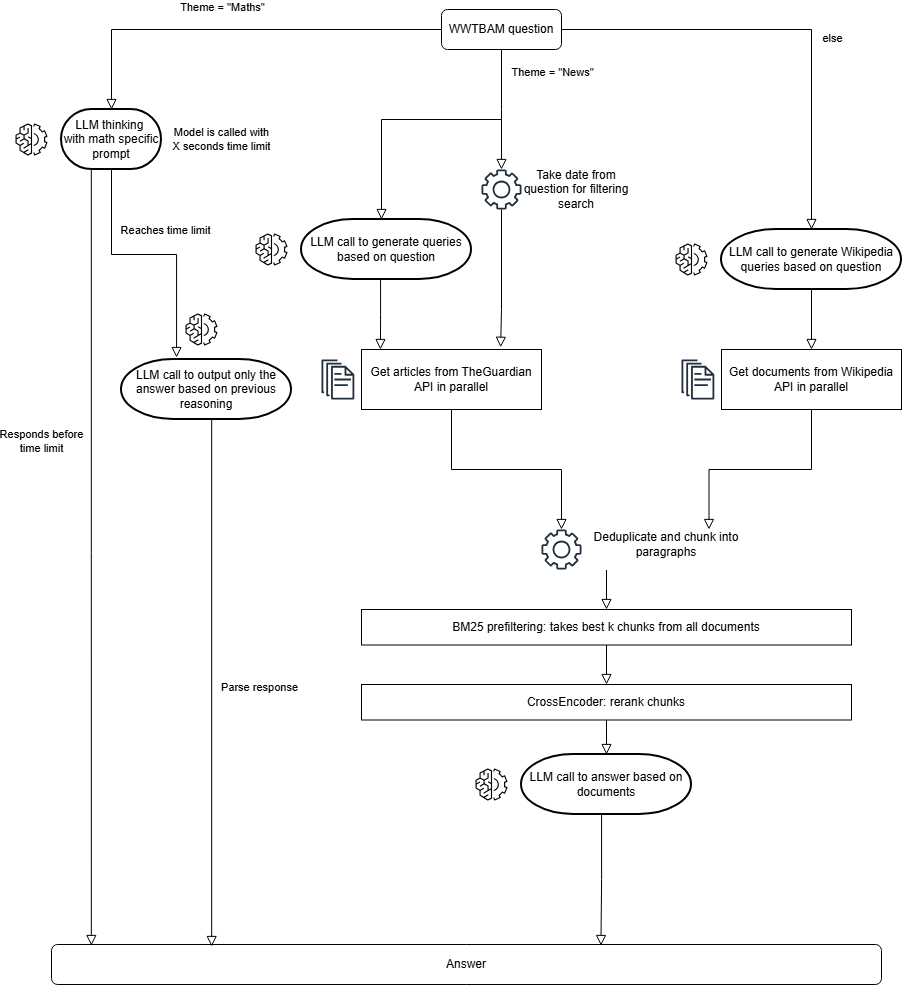

The diagram above was exported from draw.io. Its source (the exported page's mxGraphModel, read from the mxfile embedded in the PNG):
<mxGraphModel dx="1668" dy="1184" grid="1" gridSize="10" guides="1" tooltips="1" connect="1" arrows="1" fold="1" page="1" pageScale="1" pageWidth="827" pageHeight="1169" math="0" shadow="0">
  <root>
    <mxCell id="WIyWlLk6GJQsqaUBKTNV-0" />
    <mxCell id="WIyWlLk6GJQsqaUBKTNV-1" parent="WIyWlLk6GJQsqaUBKTNV-0" />
    <mxCell id="WIyWlLk6GJQsqaUBKTNV-2" edge="1" parent="WIyWlLk6GJQsqaUBKTNV-1" source="WIyWlLk6GJQsqaUBKTNV-3" style="rounded=0;html=1;jettySize=auto;orthogonalLoop=1;fontSize=11;endArrow=block;endFill=0;endSize=8;strokeWidth=1;shadow=0;labelBackgroundColor=none;edgeStyle=orthogonalEdgeStyle;entryX=0.5;entryY=0;entryDx=0;entryDy=0;entryPerimeter=0;" target="xQ5ggyM7qtupRgxLLono-6" value="">
      <mxGeometry relative="1" as="geometry">
        <mxPoint x="140" y="170" as="targetPoint" />
      </mxGeometry>
    </mxCell>
    <mxCell id="xQ5ggyM7qtupRgxLLono-0" connectable="0" parent="WIyWlLk6GJQsqaUBKTNV-2" style="edgeLabel;html=1;align=center;verticalAlign=middle;resizable=0;points=[];" value="Theme = &quot;Maths&quot;" vertex="1">
      <mxGeometry relative="1" x="0.5" y="2" as="geometry">
        <mxPoint x="88" y="-25" as="offset" />
      </mxGeometry>
    </mxCell>
    <mxCell id="WIyWlLk6GJQsqaUBKTNV-3" parent="WIyWlLk6GJQsqaUBKTNV-1" style="rounded=1;whiteSpace=wrap;html=1;fontSize=12;glass=0;strokeWidth=1;shadow=0;" value="WWTBAM question" vertex="1">
      <mxGeometry height="40" width="120" x="320" y="70" as="geometry" />
    </mxCell>
    <mxCell id="WIyWlLk6GJQsqaUBKTNV-4" edge="1" parent="WIyWlLk6GJQsqaUBKTNV-1" source="xQ5ggyM7qtupRgxLLono-6" style="rounded=0;html=1;jettySize=auto;orthogonalLoop=1;fontSize=11;endArrow=block;endFill=0;endSize=8;strokeWidth=1;shadow=0;labelBackgroundColor=none;edgeStyle=orthogonalEdgeStyle;exitX=0.5;exitY=1;exitDx=0;exitDy=0;exitPerimeter=0;entryX=0.048;entryY=0.025;entryDx=0;entryDy=0;entryPerimeter=0;" target="WIyWlLk6GJQsqaUBKTNV-11" value="">
      <mxGeometry relative="1" x="-0.6001" y="-50" as="geometry">
        <mxPoint as="offset" />
        <Array as="points">
          <mxPoint x="-30" y="230" />
        </Array>
        <mxPoint x="-10" y="250" as="sourcePoint" />
        <mxPoint x="-29.700000000000045" y="688" as="targetPoint" />
      </mxGeometry>
    </mxCell>
    <mxCell id="xQ5ggyM7qtupRgxLLono-7" connectable="0" parent="WIyWlLk6GJQsqaUBKTNV-4" style="edgeLabel;html=1;align=center;verticalAlign=middle;resizable=0;points=[];" value="Responds before&lt;div&gt;time limit&lt;/div&gt;" vertex="1">
      <mxGeometry relative="1" x="-0.2222" y="-2" as="geometry">
        <mxPoint x="-48" y="-18" as="offset" />
      </mxGeometry>
    </mxCell>
    <mxCell id="WIyWlLk6GJQsqaUBKTNV-11" parent="WIyWlLk6GJQsqaUBKTNV-1" style="rounded=1;whiteSpace=wrap;html=1;fontSize=12;glass=0;strokeWidth=1;shadow=0;" value="Answer" vertex="1">
      <mxGeometry height="40" width="830" x="-70" y="1005" as="geometry" />
    </mxCell>
    <mxCell id="xQ5ggyM7qtupRgxLLono-1" edge="1" parent="WIyWlLk6GJQsqaUBKTNV-1" source="WIyWlLk6GJQsqaUBKTNV-3" style="rounded=0;html=1;jettySize=auto;orthogonalLoop=1;fontSize=11;endArrow=block;endFill=0;endSize=8;strokeWidth=1;shadow=0;labelBackgroundColor=none;edgeStyle=orthogonalEdgeStyle;exitX=0.5;exitY=1;exitDx=0;exitDy=0;" target="2ly6VE8cOU_ZzrDg5zEe-2" value="">
      <mxGeometry relative="1" as="geometry">
        <Array as="points">
          <mxPoint x="380" y="170" />
          <mxPoint x="380" y="170" />
        </Array>
        <mxPoint x="510" y="190" as="sourcePoint" />
        <mxPoint x="380" y="240" as="targetPoint" />
      </mxGeometry>
    </mxCell>
    <mxCell id="xQ5ggyM7qtupRgxLLono-2" connectable="0" parent="xQ5ggyM7qtupRgxLLono-1" style="edgeLabel;html=1;align=center;verticalAlign=middle;resizable=0;points=[];" value="Theme = &quot;News&quot;" vertex="1">
      <mxGeometry relative="1" x="0.5" y="2" as="geometry">
        <mxPoint x="48" y="-68" as="offset" />
      </mxGeometry>
    </mxCell>
    <mxCell id="xQ5ggyM7qtupRgxLLono-3" edge="1" parent="WIyWlLk6GJQsqaUBKTNV-1" source="WIyWlLk6GJQsqaUBKTNV-3" style="rounded=0;html=1;jettySize=auto;orthogonalLoop=1;fontSize=11;endArrow=block;endFill=0;endSize=8;strokeWidth=1;shadow=0;labelBackgroundColor=none;edgeStyle=orthogonalEdgeStyle;exitX=1;exitY=0.5;exitDx=0;exitDy=0;entryX=0.5;entryY=0;entryDx=0;entryDy=0;entryPerimeter=0;" target="2ly6VE8cOU_ZzrDg5zEe-29" value="">
      <mxGeometry relative="1" as="geometry">
        <mxPoint x="500" y="240" as="sourcePoint" />
        <mxPoint x="680" y="290" as="targetPoint" />
      </mxGeometry>
    </mxCell>
    <mxCell id="xQ5ggyM7qtupRgxLLono-4" connectable="0" parent="xQ5ggyM7qtupRgxLLono-3" style="edgeLabel;html=1;align=center;verticalAlign=middle;resizable=0;points=[];" value="else" vertex="1">
      <mxGeometry relative="1" x="0.5" y="2" as="geometry">
        <mxPoint x="18" y="-80" as="offset" />
      </mxGeometry>
    </mxCell>
    <mxCell id="xQ5ggyM7qtupRgxLLono-6" parent="WIyWlLk6GJQsqaUBKTNV-1" style="strokeWidth=2;html=1;shape=mxgraph.flowchart.terminator;whiteSpace=wrap;" value="LLM thinking&amp;nbsp;&lt;div&gt;with math specific prompt&lt;/div&gt;" vertex="1">
      <mxGeometry height="60" width="100" x="-60" y="170" as="geometry" />
    </mxCell>
    <mxCell id="xQ5ggyM7qtupRgxLLono-8" edge="1" parent="WIyWlLk6GJQsqaUBKTNV-1" source="xQ5ggyM7qtupRgxLLono-6" style="rounded=0;html=1;jettySize=auto;orthogonalLoop=1;fontSize=11;endArrow=block;endFill=0;endSize=8;strokeWidth=1;shadow=0;labelBackgroundColor=none;edgeStyle=orthogonalEdgeStyle;exitX=0.5;exitY=1;exitDx=0;exitDy=0;exitPerimeter=0;entryX=0.324;entryY=-0.033;entryDx=0;entryDy=0;entryPerimeter=0;" target="xQ5ggyM7qtupRgxLLono-10" value="Model is called with&lt;div&gt;X seconds time limit&lt;/div&gt;">
      <mxGeometry relative="1" x="-1" y="114" as="geometry">
        <mxPoint x="-4" y="-30" as="offset" />
        <Array as="points">
          <mxPoint x="-10" y="315" />
          <mxPoint x="55" y="315" />
        </Array>
        <mxPoint x="124" y="310" as="sourcePoint" />
        <mxPoint x="100" y="360" as="targetPoint" />
      </mxGeometry>
    </mxCell>
    <mxCell id="xQ5ggyM7qtupRgxLLono-9" connectable="0" parent="xQ5ggyM7qtupRgxLLono-8" style="edgeLabel;html=1;align=center;verticalAlign=middle;resizable=0;points=[];" value="Reaches time limit" vertex="1">
      <mxGeometry relative="1" x="-0.2222" y="-2" as="geometry">
        <mxPoint x="40" y="-27" as="offset" />
      </mxGeometry>
    </mxCell>
    <mxCell id="xQ5ggyM7qtupRgxLLono-10" parent="WIyWlLk6GJQsqaUBKTNV-1" style="strokeWidth=2;html=1;shape=mxgraph.flowchart.terminator;whiteSpace=wrap;" value="LLM call to output only the answer based on previous reasoning" vertex="1">
      <mxGeometry height="60" width="170" y="420" as="geometry" />
    </mxCell>
    <mxCell id="xQ5ggyM7qtupRgxLLono-11" edge="1" parent="WIyWlLk6GJQsqaUBKTNV-1" source="xQ5ggyM7qtupRgxLLono-10" style="rounded=0;html=1;jettySize=auto;orthogonalLoop=1;fontSize=11;endArrow=block;endFill=0;endSize=8;strokeWidth=1;shadow=0;labelBackgroundColor=none;edgeStyle=orthogonalEdgeStyle;exitX=0.5;exitY=1;exitDx=0;exitDy=0;exitPerimeter=0;entryX=0.193;entryY=0.05;entryDx=0;entryDy=0;entryPerimeter=0;" target="WIyWlLk6GJQsqaUBKTNV-11" value="">
      <mxGeometry relative="1" x="-1" y="114" as="geometry">
        <mxPoint x="-4" y="-30" as="offset" />
        <Array as="points">
          <mxPoint x="90" y="480" />
        </Array>
        <mxPoint x="160" y="520" as="sourcePoint" />
        <mxPoint x="72.5" y="690" as="targetPoint" />
      </mxGeometry>
    </mxCell>
    <mxCell id="xQ5ggyM7qtupRgxLLono-12" connectable="0" parent="xQ5ggyM7qtupRgxLLono-11" style="edgeLabel;html=1;align=center;verticalAlign=middle;resizable=0;points=[];rotation=0;" value="Parse response" vertex="1">
      <mxGeometry relative="1" x="-0.2222" y="-2" as="geometry">
        <mxPoint x="49" y="66" as="offset" />
      </mxGeometry>
    </mxCell>
    <mxCell id="2ly6VE8cOU_ZzrDg5zEe-2" parent="WIyWlLk6GJQsqaUBKTNV-1" style="sketch=0;outlineConnect=0;fontColor=#232F3E;gradientColor=none;fillColor=#232F3D;strokeColor=none;dashed=0;verticalLabelPosition=bottom;verticalAlign=top;align=center;html=1;fontSize=12;fontStyle=0;aspect=fixed;pointerEvents=1;shape=mxgraph.aws4.gear;" value="" vertex="1">
      <mxGeometry height="40" width="40" x="360" y="230" as="geometry" />
    </mxCell>
    <mxCell id="2ly6VE8cOU_ZzrDg5zEe-3" parent="WIyWlLk6GJQsqaUBKTNV-1" style="text;html=1;whiteSpace=wrap;strokeColor=none;fillColor=none;align=center;verticalAlign=middle;rounded=0;" value="Take date from question for filtering search" vertex="1">
      <mxGeometry height="30" width="110" x="400" y="235" as="geometry" />
    </mxCell>
    <mxCell id="2ly6VE8cOU_ZzrDg5zEe-4" parent="WIyWlLk6GJQsqaUBKTNV-1" style="strokeWidth=2;html=1;shape=mxgraph.flowchart.terminator;whiteSpace=wrap;" value="LLM call to generate queries based on question" vertex="1">
      <mxGeometry height="60" width="170" x="180" y="280" as="geometry" />
    </mxCell>
    <mxCell id="2ly6VE8cOU_ZzrDg5zEe-6" edge="1" parent="WIyWlLk6GJQsqaUBKTNV-1" source="2ly6VE8cOU_ZzrDg5zEe-2" style="rounded=0;html=1;jettySize=auto;orthogonalLoop=1;fontSize=11;endArrow=block;endFill=0;endSize=8;strokeWidth=1;shadow=0;labelBackgroundColor=none;edgeStyle=orthogonalEdgeStyle;entryX=0.773;entryY=-0.037;entryDx=0;entryDy=0;entryPerimeter=0;" target="2ly6VE8cOU_ZzrDg5zEe-12" value="">
      <mxGeometry relative="1" as="geometry">
        <Array as="points">
          <mxPoint x="380" y="370" />
          <mxPoint x="379" y="370" />
        </Array>
        <mxPoint x="240" y="270" as="sourcePoint" />
        <mxPoint x="380" y="390" as="targetPoint" />
      </mxGeometry>
    </mxCell>
    <mxCell id="2ly6VE8cOU_ZzrDg5zEe-8" edge="1" parent="WIyWlLk6GJQsqaUBKTNV-1" style="rounded=0;html=1;jettySize=auto;orthogonalLoop=1;fontSize=11;endArrow=block;endFill=0;endSize=8;strokeWidth=1;shadow=0;labelBackgroundColor=none;edgeStyle=orthogonalEdgeStyle;" value="">
      <mxGeometry relative="1" as="geometry">
        <Array as="points">
          <mxPoint x="260" y="180" />
        </Array>
        <mxPoint x="380" y="180" as="sourcePoint" />
        <mxPoint x="260" y="280" as="targetPoint" />
      </mxGeometry>
    </mxCell>
    <mxCell id="2ly6VE8cOU_ZzrDg5zEe-10" edge="1" parent="WIyWlLk6GJQsqaUBKTNV-1" source="2ly6VE8cOU_ZzrDg5zEe-4" style="rounded=0;html=1;jettySize=auto;orthogonalLoop=1;fontSize=11;endArrow=block;endFill=0;endSize=8;strokeWidth=1;shadow=0;labelBackgroundColor=none;edgeStyle=orthogonalEdgeStyle;exitX=0.465;exitY=0.983;exitDx=0;exitDy=0;exitPerimeter=0;entryX=0.105;entryY=0;entryDx=0;entryDy=0;entryPerimeter=0;" target="2ly6VE8cOU_ZzrDg5zEe-12" value="">
      <mxGeometry relative="1" as="geometry">
        <mxPoint x="320" y="380" as="sourcePoint" />
        <mxPoint x="259" y="405" as="targetPoint" />
      </mxGeometry>
    </mxCell>
    <mxCell id="2ly6VE8cOU_ZzrDg5zEe-12" parent="WIyWlLk6GJQsqaUBKTNV-1" style="rounded=0;whiteSpace=wrap;html=1;" value="Get articles from TheGuardian API in parallel" vertex="1">
      <mxGeometry height="60" width="180" x="240" y="410" as="geometry" />
    </mxCell>
    <mxCell id="2ly6VE8cOU_ZzrDg5zEe-11" parent="WIyWlLk6GJQsqaUBKTNV-1" style="sketch=0;outlineConnect=0;fontColor=#232F3E;gradientColor=none;fillColor=#232F3D;strokeColor=none;dashed=0;verticalLabelPosition=bottom;verticalAlign=top;align=center;html=1;fontSize=12;fontStyle=0;aspect=fixed;pointerEvents=1;shape=mxgraph.aws4.documents;" value="" vertex="1">
      <mxGeometry height="40" width="32.82" x="200" y="420" as="geometry" />
    </mxCell>
    <mxCell id="2ly6VE8cOU_ZzrDg5zEe-13" parent="WIyWlLk6GJQsqaUBKTNV-1" style="rounded=0;whiteSpace=wrap;html=1;" value="BM25 prefiltering: takes best k chunks from all documents" vertex="1">
      <mxGeometry height="35.5" width="490" x="240" y="670" as="geometry" />
    </mxCell>
    <mxCell id="2ly6VE8cOU_ZzrDg5zEe-14" parent="WIyWlLk6GJQsqaUBKTNV-1" style="rounded=0;whiteSpace=wrap;html=1;" value="CrossEncoder: rerank chunks" vertex="1">
      <mxGeometry height="35.5" width="490" x="240" y="745" as="geometry" />
    </mxCell>
    <mxCell id="2ly6VE8cOU_ZzrDg5zEe-15" edge="1" parent="WIyWlLk6GJQsqaUBKTNV-1" source="2ly6VE8cOU_ZzrDg5zEe-12" style="rounded=0;html=1;jettySize=auto;orthogonalLoop=1;fontSize=11;endArrow=block;endFill=0;endSize=8;strokeWidth=1;shadow=0;labelBackgroundColor=none;edgeStyle=orthogonalEdgeStyle;exitX=0.5;exitY=1;exitDx=0;exitDy=0;" target="2ly6VE8cOU_ZzrDg5zEe-22" value="">
      <mxGeometry relative="1" as="geometry">
        <mxPoint x="555" y="460" as="sourcePoint" />
        <mxPoint x="550" y="600" as="targetPoint" />
      </mxGeometry>
    </mxCell>
    <mxCell id="2ly6VE8cOU_ZzrDg5zEe-16" edge="1" parent="WIyWlLk6GJQsqaUBKTNV-1" source="2ly6VE8cOU_ZzrDg5zEe-13" style="rounded=0;html=1;jettySize=auto;orthogonalLoop=1;fontSize=11;endArrow=block;endFill=0;endSize=8;strokeWidth=1;shadow=0;labelBackgroundColor=none;edgeStyle=orthogonalEdgeStyle;entryX=0.5;entryY=0;entryDx=0;entryDy=0;exitX=0.5;exitY=1;exitDx=0;exitDy=0;" target="2ly6VE8cOU_ZzrDg5zEe-14" value="">
      <mxGeometry relative="1" as="geometry">
        <mxPoint x="455" y="625" as="sourcePoint" />
        <mxPoint x="450" y="765" as="targetPoint" />
      </mxGeometry>
    </mxCell>
    <mxCell id="2ly6VE8cOU_ZzrDg5zEe-17" edge="1" parent="WIyWlLk6GJQsqaUBKTNV-1" source="2ly6VE8cOU_ZzrDg5zEe-14" style="rounded=0;html=1;jettySize=auto;orthogonalLoop=1;fontSize=11;endArrow=block;endFill=0;endSize=8;strokeWidth=1;shadow=0;labelBackgroundColor=none;edgeStyle=orthogonalEdgeStyle;exitX=0.5;exitY=1;exitDx=0;exitDy=0;" value="">
      <mxGeometry relative="1" as="geometry">
        <mxPoint x="425" y="845" as="sourcePoint" />
        <mxPoint x="485" y="815" as="targetPoint" />
      </mxGeometry>
    </mxCell>
    <mxCell id="2ly6VE8cOU_ZzrDg5zEe-18" parent="WIyWlLk6GJQsqaUBKTNV-1" style="strokeWidth=2;html=1;shape=mxgraph.flowchart.terminator;whiteSpace=wrap;" value="LLM call to answer based on documents" vertex="1">
      <mxGeometry height="60" width="170" x="400" y="815" as="geometry" />
    </mxCell>
    <mxCell id="2ly6VE8cOU_ZzrDg5zEe-21" edge="1" parent="WIyWlLk6GJQsqaUBKTNV-1" style="rounded=0;html=1;jettySize=auto;orthogonalLoop=1;fontSize=11;endArrow=block;endFill=0;endSize=8;strokeWidth=1;shadow=0;labelBackgroundColor=none;edgeStyle=orthogonalEdgeStyle;entryX=0.5;entryY=0;entryDx=0;entryDy=0;exitX=0.5;exitY=1;exitDx=0;exitDy=0;" value="">
      <mxGeometry relative="1" as="geometry">
        <mxPoint x="485" y="630.5" as="sourcePoint" />
        <mxPoint x="485" y="670" as="targetPoint" />
      </mxGeometry>
    </mxCell>
    <mxCell id="2ly6VE8cOU_ZzrDg5zEe-22" parent="WIyWlLk6GJQsqaUBKTNV-1" style="sketch=0;outlineConnect=0;fontColor=#232F3E;gradientColor=none;fillColor=#232F3D;strokeColor=none;dashed=0;verticalLabelPosition=bottom;verticalAlign=top;align=center;html=1;fontSize=12;fontStyle=0;aspect=fixed;pointerEvents=1;shape=mxgraph.aws4.gear;" value="" vertex="1">
      <mxGeometry height="40" width="40" x="420" y="590" as="geometry" />
    </mxCell>
    <mxCell id="2ly6VE8cOU_ZzrDg5zEe-23" parent="WIyWlLk6GJQsqaUBKTNV-1" style="text;html=1;whiteSpace=wrap;strokeColor=none;fillColor=none;align=center;verticalAlign=middle;rounded=0;" value="Deduplicate and chunk into paragraphs" vertex="1">
      <mxGeometry height="30" width="170" x="460" y="590" as="geometry" />
    </mxCell>
    <mxCell id="2ly6VE8cOU_ZzrDg5zEe-25" parent="WIyWlLk6GJQsqaUBKTNV-1" style="sketch=0;points=[[0,0,0],[0.25,0,0],[0.5,0,0],[0.75,0,0],[1,0,0],[0,1,0],[0.25,1,0],[0.5,1,0],[0.75,1,0],[1,1,0],[0,0.25,0],[0,0.5,0],[0,0.75,0],[1,0.25,0],[1,0.5,0],[1,0.75,0]];outlineConnect=0;dashed=0;verticalLabelPosition=bottom;verticalAlign=top;align=center;html=1;fontSize=12;fontStyle=0;aspect=fixed;shape=mxgraph.aws4.resourceIcon;resIcon=mxgraph.aws4.machine_learning;" value="" vertex="1">
      <mxGeometry height="40" width="40" x="60" y="370" as="geometry" />
    </mxCell>
    <mxCell id="2ly6VE8cOU_ZzrDg5zEe-26" parent="WIyWlLk6GJQsqaUBKTNV-1" style="sketch=0;points=[[0,0,0],[0.25,0,0],[0.5,0,0],[0.75,0,0],[1,0,0],[0,1,0],[0.25,1,0],[0.5,1,0],[0.75,1,0],[1,1,0],[0,0.25,0],[0,0.5,0],[0,0.75,0],[1,0.25,0],[1,0.5,0],[1,0.75,0]];outlineConnect=0;dashed=0;verticalLabelPosition=bottom;verticalAlign=top;align=center;html=1;fontSize=12;fontStyle=0;aspect=fixed;shape=mxgraph.aws4.resourceIcon;resIcon=mxgraph.aws4.machine_learning;" value="" vertex="1">
      <mxGeometry height="40" width="40" x="-110" y="180" as="geometry" />
    </mxCell>
    <mxCell id="2ly6VE8cOU_ZzrDg5zEe-27" parent="WIyWlLk6GJQsqaUBKTNV-1" style="sketch=0;points=[[0,0,0],[0.25,0,0],[0.5,0,0],[0.75,0,0],[1,0,0],[0,1,0],[0.25,1,0],[0.5,1,0],[0.75,1,0],[1,1,0],[0,0.25,0],[0,0.5,0],[0,0.75,0],[1,0.25,0],[1,0.5,0],[1,0.75,0]];outlineConnect=0;dashed=0;verticalLabelPosition=bottom;verticalAlign=top;align=center;html=1;fontSize=12;fontStyle=0;aspect=fixed;shape=mxgraph.aws4.resourceIcon;resIcon=mxgraph.aws4.machine_learning;" value="" vertex="1">
      <mxGeometry height="40" width="40" x="130" y="290" as="geometry" />
    </mxCell>
    <mxCell id="2ly6VE8cOU_ZzrDg5zEe-28" parent="WIyWlLk6GJQsqaUBKTNV-1" style="sketch=0;points=[[0,0,0],[0.25,0,0],[0.5,0,0],[0.75,0,0],[1,0,0],[0,1,0],[0.25,1,0],[0.5,1,0],[0.75,1,0],[1,1,0],[0,0.25,0],[0,0.5,0],[0,0.75,0],[1,0.25,0],[1,0.5,0],[1,0.75,0]];outlineConnect=0;dashed=0;verticalLabelPosition=bottom;verticalAlign=top;align=center;html=1;fontSize=12;fontStyle=0;aspect=fixed;shape=mxgraph.aws4.resourceIcon;resIcon=mxgraph.aws4.machine_learning;" value="" vertex="1">
      <mxGeometry height="40" width="40" x="350" y="825" as="geometry" />
    </mxCell>
    <mxCell id="2ly6VE8cOU_ZzrDg5zEe-29" parent="WIyWlLk6GJQsqaUBKTNV-1" style="strokeWidth=2;html=1;shape=mxgraph.flowchart.terminator;whiteSpace=wrap;" value="LLM call to generate Wikipedia queries based on question" vertex="1">
      <mxGeometry height="60" width="180" x="600" y="290" as="geometry" />
    </mxCell>
    <mxCell id="2ly6VE8cOU_ZzrDg5zEe-30" parent="WIyWlLk6GJQsqaUBKTNV-1" style="sketch=0;points=[[0,0,0],[0.25,0,0],[0.5,0,0],[0.75,0,0],[1,0,0],[0,1,0],[0.25,1,0],[0.5,1,0],[0.75,1,0],[1,1,0],[0,0.25,0],[0,0.5,0],[0,0.75,0],[1,0.25,0],[1,0.5,0],[1,0.75,0]];outlineConnect=0;dashed=0;verticalLabelPosition=bottom;verticalAlign=top;align=center;html=1;fontSize=12;fontStyle=0;aspect=fixed;shape=mxgraph.aws4.resourceIcon;resIcon=mxgraph.aws4.machine_learning;" value="" vertex="1">
      <mxGeometry height="40" width="40" x="550" y="300" as="geometry" />
    </mxCell>
    <mxCell id="2ly6VE8cOU_ZzrDg5zEe-31" parent="WIyWlLk6GJQsqaUBKTNV-1" style="rounded=0;whiteSpace=wrap;html=1;" value="Get documents from Wikipedia API in parallel" vertex="1">
      <mxGeometry height="60" width="180" x="600" y="410" as="geometry" />
    </mxCell>
    <mxCell id="2ly6VE8cOU_ZzrDg5zEe-32" parent="WIyWlLk6GJQsqaUBKTNV-1" style="sketch=0;outlineConnect=0;fontColor=#232F3E;gradientColor=none;fillColor=#232F3D;strokeColor=none;dashed=0;verticalLabelPosition=bottom;verticalAlign=top;align=center;html=1;fontSize=12;fontStyle=0;aspect=fixed;pointerEvents=1;shape=mxgraph.aws4.documents;" value="" vertex="1">
      <mxGeometry height="40" width="32.82" x="560" y="420" as="geometry" />
    </mxCell>
    <mxCell id="2ly6VE8cOU_ZzrDg5zEe-33" edge="1" parent="WIyWlLk6GJQsqaUBKTNV-1" source="2ly6VE8cOU_ZzrDg5zEe-29" style="rounded=0;html=1;jettySize=auto;orthogonalLoop=1;fontSize=11;endArrow=block;endFill=0;endSize=8;strokeWidth=1;shadow=0;labelBackgroundColor=none;edgeStyle=orthogonalEdgeStyle;exitX=0.5;exitY=1;exitDx=0;exitDy=0;exitPerimeter=0;" value="">
      <mxGeometry relative="1" as="geometry">
        <mxPoint x="485" y="430" as="sourcePoint" />
        <mxPoint x="690" y="410" as="targetPoint" />
      </mxGeometry>
    </mxCell>
    <mxCell id="2ly6VE8cOU_ZzrDg5zEe-34" edge="1" parent="WIyWlLk6GJQsqaUBKTNV-1" source="2ly6VE8cOU_ZzrDg5zEe-31" style="rounded=0;html=1;jettySize=auto;orthogonalLoop=1;fontSize=11;endArrow=block;endFill=0;endSize=8;strokeWidth=1;shadow=0;labelBackgroundColor=none;edgeStyle=orthogonalEdgeStyle;exitX=0.5;exitY=1;exitDx=0;exitDy=0;entryX=0.75;entryY=0;entryDx=0;entryDy=0;" target="2ly6VE8cOU_ZzrDg5zEe-23" value="">
      <mxGeometry relative="1" as="geometry">
        <mxPoint x="650" y="540" as="sourcePoint" />
        <mxPoint x="760" y="660" as="targetPoint" />
      </mxGeometry>
    </mxCell>
    <mxCell id="2ly6VE8cOU_ZzrDg5zEe-36" edge="1" parent="WIyWlLk6GJQsqaUBKTNV-1" source="2ly6VE8cOU_ZzrDg5zEe-18" style="rounded=0;html=1;jettySize=auto;orthogonalLoop=1;fontSize=11;endArrow=block;endFill=0;endSize=8;strokeWidth=1;shadow=0;labelBackgroundColor=none;edgeStyle=orthogonalEdgeStyle;exitX=0.471;exitY=1.007;exitDx=0;exitDy=0;exitPerimeter=0;entryX=0.662;entryY=0.025;entryDx=0;entryDy=0;entryPerimeter=0;" target="WIyWlLk6GJQsqaUBKTNV-11" value="">
      <mxGeometry relative="1" as="geometry">
        <mxPoint x="480" y="920" as="sourcePoint" />
        <mxPoint x="480" y="954" as="targetPoint" />
      </mxGeometry>
    </mxCell>
  </root>
</mxGraphModel>